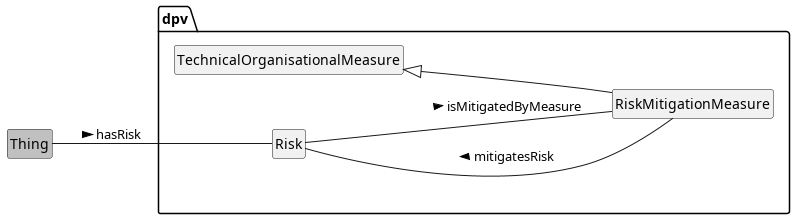

The diagram above was rendered by PlantUML. Its source (embedded in the PNG):
@startuml
!include style.plantuml
left to right direction
'top to bottom direction

class Thing #silver
package dpv {
	class Risk
	class RiskMitigationMeasure
	class TechnicalOrganisationalMeasure
}
Thing -- Risk : hasRisk >
TechnicalOrganisationalMeasure <|-- RiskMitigationMeasure
Risk -- RiskMitigationMeasure : mitigatesRisk <
RiskMitigationMeasure -- Risk : isMitigatedByMeasure <

@enduml